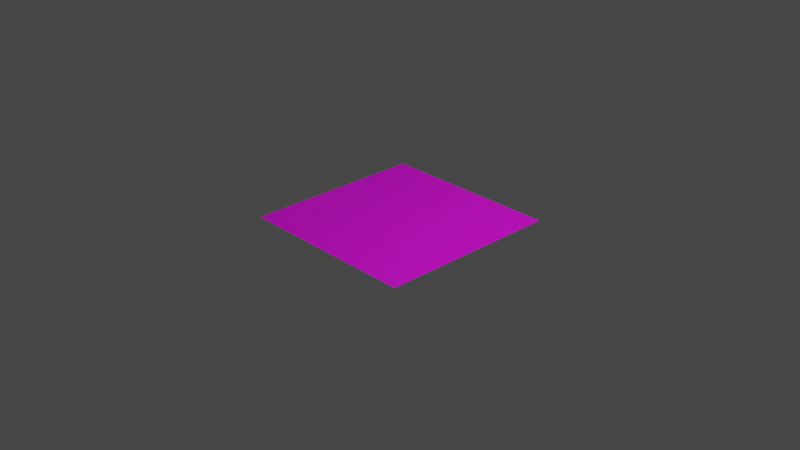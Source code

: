 # Source: plane.blend  (saved by Blender 3.3.6; exported with 4.5.12 LTS)
import bpy
from mathutils import Matrix  # noqa: F401  (used for matrix-valued properties, if any)

bpy.ops.wm.read_factory_settings(use_empty=True)
scene = bpy.context.scene
scene.name = 'Scene'

# ---- collections
col_collection = bpy.data.collections.new('Collection'); scene.collection.children.link(col_collection)

# ---- images (referenced by path relative to the original .blend; pixels are not part of the script)
import os
ASSET_DIR = os.environ.get("B2B_ASSET_DIR", "")  # directory of the original .blend (textures are referenced by path, not embedded)
HERE = os.path.dirname(os.path.abspath(__file__))  # packed textures are extracted next to this script under _unpacked/

def load_image(name, relpath, width, height, colorspace="sRGB"):
    """Load a texture the original file referenced (path relative to the .blend, or extracted next to this script)."""
    p = next((c for c in (os.path.join(HERE, relpath), os.path.join(ASSET_DIR, relpath)) if relpath and os.path.exists(c)), "")
    if p:
        img = bpy.data.images.load(p, check_existing=True)
        img.name = name
    else:  # same state as the original file: an image datablock whose file is absent (Cycles renders it pink)
        img = bpy.data.images.new(name, width, height)
        img.source = "FILE"
        img.filepath = "//" + (relpath or name)
    img.colorspace_settings.name = colorspace
    return img
img_water_png = load_image('water.png', 'water.png', 1024, 1024, 'sRGB')

# ---- materials (node trees are filled in below, after node groups)
mat_material_002 = bpy.data.materials.new('Material.002')
mat_material_002.use_transparent_shadow = False

# ---- material node trees
mat_material_002.use_nodes = True; mat_material_002.node_tree.nodes.clear()
_N = mat_material_002.node_tree.nodes; _L = mat_material_002.node_tree.links
n0 = _N.new('ShaderNodeBsdfPrincipled'); n0.name = 'Principled BSDF'; n0.location = (10, 300)
n0.distribution = 'GGX'
n0.subsurface_method = 'RANDOM_WALK_SKIN'
n0.inputs[3].default_value = 1.45
n0.inputs[27].default_value = (0.0, 0.0, 0.0, 1.0)
n0.inputs[28].default_value = 1.0
n1 = _N.new('ShaderNodeOutputMaterial'); n1.name = 'Material Output'; n1.location = (300, 300)
n2 = _N.new('ShaderNodeTexImage'); n2.name = 'Image Texture'; n2.location = (-280, 275)
n2.image = img_water_png
_L.new(n0.outputs[0], n1.inputs[0])
_L.new(n2.outputs[0], n0.inputs[0])
n1.is_active_output = True

# ---- world
world_world = bpy.data.worlds.new('World'); scene.world = world_world
world_world.use_nodes = True; world_world.node_tree.nodes.clear()
_N = world_world.node_tree.nodes; _L = world_world.node_tree.links
n0 = _N.new('ShaderNodeOutputWorld'); n0.name = 'World Output'; n0.location = (300, 300)
n1 = _N.new('ShaderNodeBackground'); n1.name = 'Background'; n1.location = (10, 300)
n1.inputs[0].default_value = (0.05088, 0.05088, 0.05088, 1.0)
_L.new(n1.outputs[0], n0.inputs[0])
n0.is_active_output = True
world_world.color = (0.05088, 0.05088, 0.05088)
world_world.use_sun_shadow = False
world_world.sun_shadow_jitter_overblur = 0.0

# ---- cameras
cam_camera = bpy.data.cameras.new('Camera')
cam_camera.clip_end = 100.0
cam_camera.ortho_scale = 7.314

# ---- lights
light_light = bpy.data.lights.new('Light', 'POINT')
light_light.transmission_factor = 0.0
light_light.energy = 1000.0
light_light.shadow_soft_size = 0.1
light_light.shadow_maximum_resolution = 0.006
light_light.use_absolute_resolution = True

# ---- meshes
me_plane = bpy.data.meshes.new('Plane')
me_plane.from_pydata([(-1.0, -1.0, 0.0), (1.0, -1.0, 0.0), (-1.0, 1.0, 0.0), (1.0, 1.0, 0.0)], [], [(0, 1, 3, 2)])
_uv = me_plane.uv_layers.new(name='UVMap')
_uv.uv.foreach_set('vector', [-5.017, -5.017, 6.017, -5.017, 6.017, 6.017, -5.017, 6.017])
me_plane.materials.append(mat_material_002)
me_plane.update()

# ---- objects
ob_light = bpy.data.objects.new('Light', light_light)
ob_camera = bpy.data.objects.new('Camera', cam_camera)
ob_plane = bpy.data.objects.new('Plane', me_plane)

# ---- transforms, parenting, visibility, modifiers, constraints
ob_light.location = (4.076, 1.005, 5.904)
ob_light.rotation_euler = (0.6503, 0.05522, 1.866)
ob_light.lock_rotations_4d = False
ob_light.empty_display_type = 'ARROWS'
ob_light.color = (0.0, 0.0, 0.0, 0.0)
ob_light.lineart.crease_threshold = 0.0
ob_camera.location = (7.359, -6.926, 4.958)
ob_camera.rotation_euler = (1.109, 0.0, 0.8149)
ob_camera.lock_rotations_4d = False
ob_camera.empty_display_type = 'ARROWS'
ob_camera.color = (0.0, 0.0, 0.0, 0.0)
ob_camera.display_type = 'WIRE'
ob_camera.lineart.crease_threshold = 0.0
ob_plane.location = (0.0, 0.0, 0.0)

# ---- collection membership
col_collection.objects.link(ob_light)
col_collection.objects.link(ob_camera)
col_collection.objects.link(ob_plane)

# ---- scene / render settings (as saved in the file)
scene.camera = ob_camera
scene.frame_start = 1; scene.frame_end = 250; scene.frame_set(1)
scene.render.engine = 'BLENDER_EEVEE_NEXT'
scene.cycles.sampling_pattern = 'TABULATED_SOBOL'
scene.cycles.use_light_tree = False
scene.view_settings.view_transform = 'Filmic'
bpy.context.view_layer.update()
